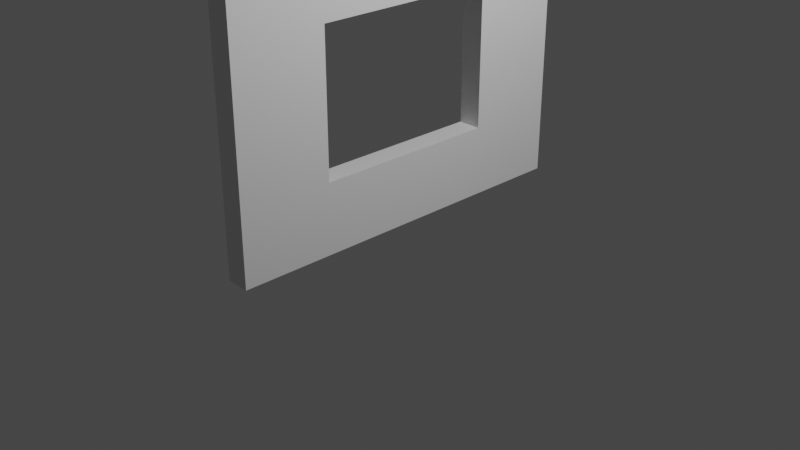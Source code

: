 # Source: Wall_WithWindow_4x3xp25.blend  (saved by Blender 2.80.58; exported with 4.5.12 LTS)
import bpy
from mathutils import Matrix  # noqa: F401  (used for matrix-valued properties, if any)

bpy.ops.wm.read_factory_settings(use_empty=True)
scene = bpy.context.scene
scene.name = 'Scene'

# ---- collections
col_collection = bpy.data.collections.new('Collection'); scene.collection.children.link(col_collection)

# ---- materials (node trees are filled in below, after node groups)
mat_material = bpy.data.materials.new('Material')
mat_material.alpha_threshold = 0.0
mat_material.use_transparent_shadow = False
mat_material.roughness = 0.5
mat_material.line_color = (0.0, 0.0, 0.0, 1.0)

# ---- material node trees
mat_material.use_nodes = True; mat_material.node_tree.nodes.clear()
_N = mat_material.node_tree.nodes; _L = mat_material.node_tree.links
n0 = _N.new('ShaderNodeOutputMaterial'); n0.name = 'Material Output'; n0.location = (300, 300)
n1 = _N.new('ShaderNodeBsdfPrincipled'); n1.name = 'Principled BSDF'; n1.location = (10, 300)
n1.distribution = 'GGX'
n1.subsurface_method = 'BURLEY'
n1.inputs[3].default_value = 1.45
_L.new(n1.outputs[0], n0.inputs[0])
n0.is_active_output = True

# ---- world
world_world = bpy.data.worlds.new('World'); scene.world = world_world
world_world.use_nodes = True; world_world.node_tree.nodes.clear()
_N = world_world.node_tree.nodes; _L = world_world.node_tree.links
n0 = _N.new('ShaderNodeOutputWorld'); n0.name = 'World Output'; n0.location = (300, 300)
n1 = _N.new('ShaderNodeBackground'); n1.name = 'Background'; n1.location = (10, 300)
n1.inputs[0].default_value = (0.05088, 0.05088, 0.05088, 1.0)
_L.new(n1.outputs[0], n0.inputs[0])
n0.is_active_output = True
world_world.color = (0.05088, 0.05088, 0.05088)
world_world.use_sun_shadow = False
world_world.sun_shadow_jitter_overblur = 0.0

# ---- cameras
cam_camera = bpy.data.cameras.new('Camera')
cam_camera.clip_end = 100.0
cam_camera.ortho_scale = 7.314
cam_camera.dof.focus_distance = 0.0
cam_camera.dof.aperture_fstop = 128.0

# ---- lights
light_light = bpy.data.lights.new('Light', 'POINT')
light_light.transmission_factor = 0.0
light_light.cutoff_distance = 30.0
light_light.energy = 1000.0
light_light.shadow_buffer_clip_start = 1.001
light_light.shadow_soft_size = 0.1
light_light.shadow_maximum_resolution = 0.006
light_light.use_absolute_resolution = True

# ---- meshes
me_cube = bpy.data.meshes.new('Cube')
me_cube.from_pydata([(1.0, 1.0, 1.0), (1.0, 1.0, -1.0), (1.0, -1.0, 1.0), (1.0, -1.0, -1.0), (-1.0, 1.0, 1.0), (-1.0, 1.0, -1.0), (-1.0, -1.0, 1.0), (-1.0, -1.0, -1.0), (-1.0, 0.0, -1.0), (1.0, 1.0, 0.0), (-1.0, -1.0, 0.0), (1.0, -1.0, 0.0), (-1.0, 1.0, 0.0), (1.0, 0.0, 1.0), (1.0, -0.5, -1.0), (-1.0, 0.0, 1.0), (1.0, 0.0, -1.0), (1.0, -0.5, 0.5), (-1.0, -0.5, -1.0), (1.0, 1.0, -0.5), (-1.0, -1.0, 0.5), (1.0, -1.0, -0.5), (-1.0, 1.0, -0.5), (1.0, -0.5, 1.0), (1.0, 0.0, -1.0), (-1.0, 0.5, 1.0), (1.0, 0.5, -1.0), (-1.0, 0.5, -1.0), (1.0, 1.0, 0.5), (-1.0, -1.0, -0.5), (1.0, -1.0, 0.5), (-1.0, 1.0, 0.5), (1.0, 0.5, 1.0), (1.0, 0.5, -1.0), (-1.0, -0.5, 1.0), (1.0, -0.5, -1.0), (1.0, -0.5, 0.0), (1.0, 0.5, 0.0), (1.0, 0.0, -0.5), (1.0, 0.0, 0.5), (-1.0, 0.5, 0.0), (-1.0, -0.5, 0.0), (-1.0, 0.0, -0.5), (-1.0, 0.0, 0.5), (1.0, 0.5, 0.5), (1.0, -0.5, -0.5), (1.0, 0.0, -0.5), (1.0, 0.5, 0.0), (1.0, 0.0, 0.5), (1.0, 0.5, -0.5), (1.0, -0.5, 0.0), (-1.0, -0.5, 0.5), (-1.0, -0.5, -0.5), (-1.0, 0.5, -0.5), (1.0, 0.5, 0.5), (1.0, 0.5, -0.5), (1.0, -0.5, -0.5), (1.0, -0.5, 0.5), (-1.0, 0.5, 0.5), (-1.0, -0.5, 1.0), (-1.0, 0.0, 1.0), (-1.0, 0.5, 1.0)], [], [(58, 25, 4, 31), (57, 23, 2, 30), (56, 36, 11, 21), (54, 32, 13, 39), (53, 40, 12, 22), (51, 34, 15, 43), (57, 17, 51, 43, 48, 39), (39, 44, 58, 43, 48, 54), (47, 54, 37, 44, 58, 40), (55, 38, 49, 53, 42, 46), (55, 47, 40, 53, 49, 37), (56, 38, 45, 52, 42, 46), (57, 36, 17, 51, 41, 50), (50, 36, 56, 45, 52, 41), (0, 28, 9, 19, 1, 5, 22, 12, 31, 4), (10, 20, 51, 41), (20, 6, 34, 51), (18, 52, 42, 8), (7, 29, 52, 18), (29, 10, 41, 52), (27, 53, 22, 5), (8, 42, 53, 27), (23, 59, 34, 6, 2), (9, 28, 54, 37), (28, 0, 32, 54), (26, 55, 38, 16), (1, 19, 55, 26), (19, 9, 37, 55), (35, 56, 21, 3), (16, 38, 56, 35), (26, 33, 27, 5, 1), (36, 57, 30, 11), (39, 13, 23, 57), (40, 58, 31, 12), (43, 15, 25, 58), (6, 20, 10, 29, 7, 3, 21, 11, 30, 2), (15, 34, 59, 23, 13, 60), (15, 60, 13, 32, 61, 25), (25, 61, 32, 0, 4), (24, 8, 27, 33, 26, 16), (16, 35, 24, 8, 18, 14), (18, 14, 35, 3, 7)])
_uv = me_cube.uv_layers.new(name='UVMap')
_uv.uv.foreach_set('vector', [0.5625, 0.6875, 0.625, 0.6875, 0.625, 0.75, 0.5625, 0.75, 0.3125, 0.6875, 0.375, 0.6875, 0.375, 0.75, 0.3125, 0.75, 0.1875, 0.6875, 0.25, 0.6875, 0.25, 0.75, 0.1875, 0.75, 0.3125, 0.5625, 0.375, 0.5625, 0.375, 0.625, 0.3125, 0.625, 0.4375, 0.6875, 0.5, 0.6875, 0.5, 0.75, 0.4375, 0.75, 0.5625, 0.5625, 0.625, 0.5625, 0.625, 0.625, 0.5625, 0.625, 0.3125, 0.6875, 0.0, 0.0, 0.5625, 0.5625, 0.5625, 0.625, 0.0, 0.0, 0.3125, 0.625, 0.3125, 0.625, 0.0, 0.0, 0.5625, 0.6875, 0.5625, 0.625, 0.0, 0.0, 0.3125, 0.5625, 0.0, 0.0, 0.3125, 0.5625, 0.25, 0.5625, 0.0, 0.0, 0.5625, 0.6875, 0.5, 0.6875, 0.1875, 0.5625, 0.1875, 0.625, 0.0, 0.0, 0.4375, 0.6875, 0.4375, 0.625, 0.0, 0.0, 0.1875, 0.5625, 0.0, 0.0, 0.5, 0.6875, 0.4375, 0.6875, 0.0, 0.0, 0.25, 0.5625, 0.1875, 0.6875, 0.1875, 0.625, 0.0, 0.0, 0.4375, 0.5625, 0.4375, 0.625, 0.0, 0.0, 0.3125, 0.6875, 0.25, 0.6875, 0.0, 0.0, 0.5625, 0.5625, 0.5, 0.5625, 0.0, 0.0, 0.0, 0.0, 0.25, 0.6875, 0.1875, 0.6875, 0.0, 0.0, 0.4375, 0.5625, 0.5, 0.5625, 0.875, 0.75, 0.8125, 0.75, 0.75, 0.75, 0.6875, 0.75, 0.625, 0.75, 0.625, 0.5, 0.6875, 0.5, 0.75, 0.5, 0.8125, 0.5, 0.875, 0.5, 0.5, 0.5, 0.5625, 0.5, 0.5625, 0.5625, 0.5, 0.5625, 0.5625, 0.5, 0.625, 0.5, 0.625, 0.5625, 0.5625, 0.5625, 0.375, 0.5625, 0.4375, 0.5625, 0.4375, 0.625, 0.375, 0.625, 0.375, 0.5, 0.4375, 0.5, 0.4375, 0.5625, 0.375, 0.5625, 0.4375, 0.5, 0.5, 0.5, 0.5, 0.5625, 0.4375, 0.5625, 0.375, 0.6875, 0.4375, 0.6875, 0.4375, 0.75, 0.375, 0.75, 0.375, 0.625, 0.4375, 0.625, 0.4375, 0.6875, 0.375, 0.6875, 0.375, 0.6875, 0.0, 0.0, 0.625, 0.5625, 0.625, 0.5, 0.625, 0.25, 0.25, 0.5, 0.3125, 0.5, 0.3125, 0.5625, 0.25, 0.5625, 0.3125, 0.5, 0.375, 0.5, 0.375, 0.5625, 0.3125, 0.5625, 0.125, 0.5625, 0.1875, 0.5625, 0.1875, 0.625, 0.125, 0.625, 0.125, 0.5, 0.1875, 0.5, 0.1875, 0.5625, 0.125, 0.5625, 0.1875, 0.5, 0.25, 0.5, 0.25, 0.5625, 0.1875, 0.5625, 0.125, 0.6875, 0.1875, 0.6875, 0.1875, 0.75, 0.125, 0.75, 0.125, 0.625, 0.1875, 0.625, 0.1875, 0.6875, 0.125, 0.6875, 0.125, 0.5625, 0.0, 0.0, 0.375, 0.6875, 0.375, 0.75, 0.625, 0.75, 0.25, 0.6875, 0.3125, 0.6875, 0.3125, 0.75, 0.25, 0.75, 0.3125, 0.625, 0.375, 0.625, 0.375, 0.6875, 0.3125, 0.6875, 0.5, 0.6875, 0.5625, 0.6875, 0.5625, 0.75, 0.5, 0.75, 0.5625, 0.625, 0.625, 0.625, 0.625, 0.6875, 0.5625, 0.6875, 0.625, 0.5, 0.5625, 0.5, 0.5, 0.5, 0.4375, 0.5, 0.375, 0.5, 0.375, 0.25, 0.4375, 0.25, 0.5, 0.25, 0.5625, 0.25, 0.625, 0.25, 0.625, 0.625, 0.625, 0.5625, 0.0, 0.0, 0.375, 0.6875, 0.375, 0.625, 0.0, 0.0, 0.625, 0.625, 0.0, 0.0, 0.375, 0.625, 0.375, 0.5625, 0.0, 0.0, 0.625, 0.6875, 0.625, 0.6875, 0.0, 0.0, 0.375, 0.5625, 0.375, 0.5, 0.875, 0.5, 0.0, 0.0, 0.375, 0.625, 0.375, 0.6875, 0.0, 0.0, 0.125, 0.5625, 0.125, 0.625, 0.125, 0.625, 0.125, 0.6875, 0.0, 0.0, 0.375, 0.625, 0.375, 0.5625, 0.0, 0.0, 0.375, 0.5625, 0.0, 0.0, 0.125, 0.6875, 0.125, 0.75, 0.375, 0.5])
me_cube.materials.append(mat_material)
me_cube.use_remesh_preserve_volume = False
me_cube.use_remesh_preserve_attributes = False
me_cube.use_mirror_vertex_groups = False
me_cube.update()

# ---- objects
ob_cube = bpy.data.objects.new('Cube', me_cube)
ob_light = bpy.data.objects.new('Light', light_light)
ob_camera = bpy.data.objects.new('Camera', cam_camera)

# ---- transforms, parenting, visibility, modifiers, constraints
ob_cube.location = (0.0, 0.0, 1.5)
ob_cube.scale = (0.125, 2.0, 1.5)
ob_cube.lock_rotations_4d = False
ob_cube.empty_display_type = 'ARROWS'
ob_cube.lineart.crease_threshold = 0.0
ob_light.location = (4.076, 1.005, 5.904)
ob_light.rotation_euler = (0.6503, 0.05522, 1.866)
ob_light.lock_rotations_4d = False
ob_light.empty_display_type = 'ARROWS'
ob_light.color = (0.0, 0.0, 0.0, 0.0)
ob_light.lineart.crease_threshold = 0.0
ob_camera.location = (7.359, -6.926, 4.958)
ob_camera.rotation_euler = (1.109, 0.0, 0.8149)
ob_camera.lock_rotations_4d = False
ob_camera.empty_display_type = 'ARROWS'
ob_camera.color = (0.0, 0.0, 0.0, 0.0)
ob_camera.display_type = 'WIRE'
ob_camera.lineart.crease_threshold = 0.0

# ---- collection membership
col_collection.objects.link(ob_cube)
col_collection.objects.link(ob_light)
col_collection.objects.link(ob_camera)

# ---- scene / render settings (as saved in the file)
scene.camera = ob_camera
scene.frame_start = 1; scene.frame_end = 250; scene.frame_set(1)
scene.render.engine = 'BLENDER_EEVEE_NEXT'
scene.cycles.use_denoising = False
scene.cycles.samples = 128
scene.cycles.sampling_pattern = 'TABULATED_SOBOL'
scene.cycles.use_adaptive_sampling = False
scene.cycles.use_light_tree = False
scene.view_settings.view_transform = 'Filmic'
bpy.context.view_layer.update()
